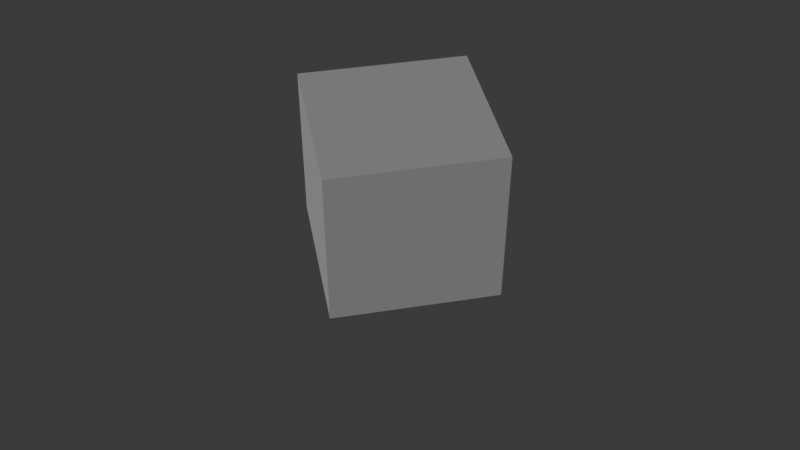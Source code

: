 # Source: cube_location_animation.blend  (saved by Blender 4.4.32; exported with 4.5.12 LTS)
import bpy
from mathutils import Matrix  # noqa: F401  (used for matrix-valued properties, if any)

bpy.ops.wm.read_factory_settings(use_empty=True)
scene = bpy.context.scene
scene.name = 'Scene'

# ---- collections
col_collection = bpy.data.collections.new('Collection'); scene.collection.children.link(col_collection)

# ---- world
world_world = bpy.data.worlds.new('World'); scene.world = world_world
world_world.use_nodes = True; world_world.node_tree.nodes.clear()
_N = world_world.node_tree.nodes; _L = world_world.node_tree.links
n0 = _N.new('ShaderNodeOutputWorld'); n0.name = 'World Output'; n0.location = (300, 300)
n1 = _N.new('ShaderNodeBackground'); n1.name = 'Background'; n1.location = (10, 300)
n1.inputs[0].default_value = (0.05088, 0.05088, 0.05088, 1.0)
_L.new(n1.outputs[0], n0.inputs[0])
n0.is_active_output = True
world_world.color = (0.05088, 0.05088, 0.05088)
world_world.sun_shadow_jitter_overblur = 0.0

# ---- cameras
cam_camera_021 = bpy.data.cameras.new('Camera.021')

# ---- lights
light_sun_026 = bpy.data.lights.new('Sun.026', 'SUN')
light_sun_026.energy = 1.0

# ---- meshes
me_cube_052 = bpy.data.meshes.new('Cube.052')
me_cube_052.from_pydata([(-1.0, -1.0, -1.0), (-1.0, -1.0, 1.0), (-1.0, 1.0, -1.0), (-1.0, 1.0, 1.0), (1.0, -1.0, -1.0), (1.0, -1.0, 1.0), (1.0, 1.0, -1.0), (1.0, 1.0, 1.0)], [], [(0, 1, 3, 2), (2, 3, 7, 6), (6, 7, 5, 4), (4, 5, 1, 0), (2, 6, 4, 0), (7, 3, 1, 5)])
_uv = me_cube_052.uv_layers.new(name='UVMap')
_uv.uv.foreach_set('vector', [0.375, 0.0, 0.625, 0.0, 0.625, 0.25, 0.375, 0.25, 0.375, 0.25, 0.625, 0.25, 0.625, 0.5, 0.375, 0.5, 0.375, 0.5, 0.625, 0.5, 0.625, 0.75, 0.375, 0.75, 0.375, 0.75, 0.625, 0.75, 0.625, 1.0, 0.375, 1.0, 0.125, 0.5, 0.375, 0.5, 0.375, 0.75, 0.125, 0.75, 0.625, 0.5, 0.875, 0.5, 0.875, 0.75, 0.625, 0.75])
me_cube_052.update()

# ---- objects
ob_sun = bpy.data.objects.new('Sun', light_sun_026)
ob_camera = bpy.data.objects.new('Camera', cam_camera_021)
ob_cube = bpy.data.objects.new('Cube', me_cube_052)

# ---- transforms, parenting, visibility, modifiers, constraints
ob_sun.location = (10.0, 10.0, 10.0)
ob_sun.rotation_euler = (0.9553, 0.0, 2.356)
ob_camera.location = (0.0, 10.0, 10.0)
ob_camera.rotation_euler = (0.859, 0.0, -3.142)
ob_cube.location = (0.0, 0.0, 1.987)
ob_cube.rotation_euler = (0.0, 0.0, 3.335)

# ---- collection membership
col_collection.objects.link(ob_sun)
col_collection.objects.link(ob_camera)
col_collection.objects.link(ob_cube)

# ---- scene / render settings (as saved in the file)
scene.camera = ob_camera
scene.frame_start = 1; scene.frame_end = 180; scene.frame_set(96)
scene.render.engine = 'BLENDER_EEVEE_NEXT'
scene.render.image_settings.file_format = 'FFMPEG'
scene.render.image_settings.color_mode = 'RGB'
scene.render.resolution_x = 1280
scene.render.resolution_y = 720
scene.render.fps = 60
bpy.context.view_layer.update()
